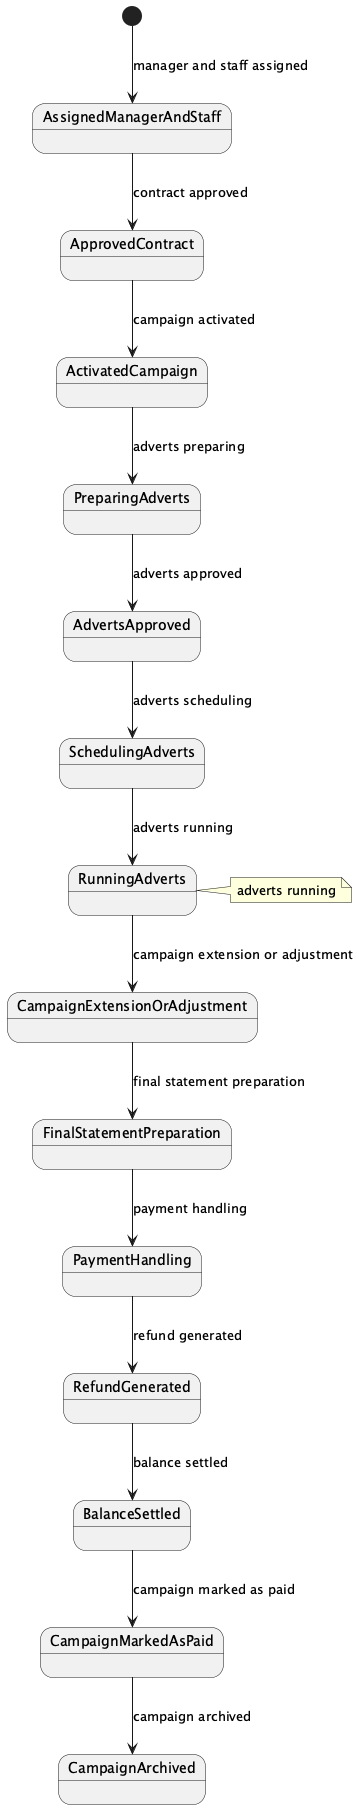

The diagram above was rendered by PlantUML. Its source (embedded in the PNG):
@startuml
[*] --> AssignedManagerAndStaff : manager and staff assigned
AssignedManagerAndStaff --> ApprovedContract : contract approved
ApprovedContract --> ActivatedCampaign : campaign activated
ActivatedCampaign --> PreparingAdverts : adverts preparing
PreparingAdverts --> AdvertsApproved : adverts approved
AdvertsApproved --> SchedulingAdverts : adverts scheduling
SchedulingAdverts --> RunningAdverts : adverts running
RunningAdverts --> CampaignExtensionOrAdjustment : campaign extension or adjustment
CampaignExtensionOrAdjustment --> FinalStatementPreparation : final statement preparation
FinalStatementPreparation --> PaymentHandling : payment handling
PaymentHandling --> RefundGenerated : refund generated
RefundGenerated --> BalanceSettled : balance settled
BalanceSettled --> CampaignMarkedAsPaid : campaign marked as paid
CampaignMarkedAsPaid --> CampaignArchived : campaign archived

note right of RunningAdverts : adverts running
@enduml